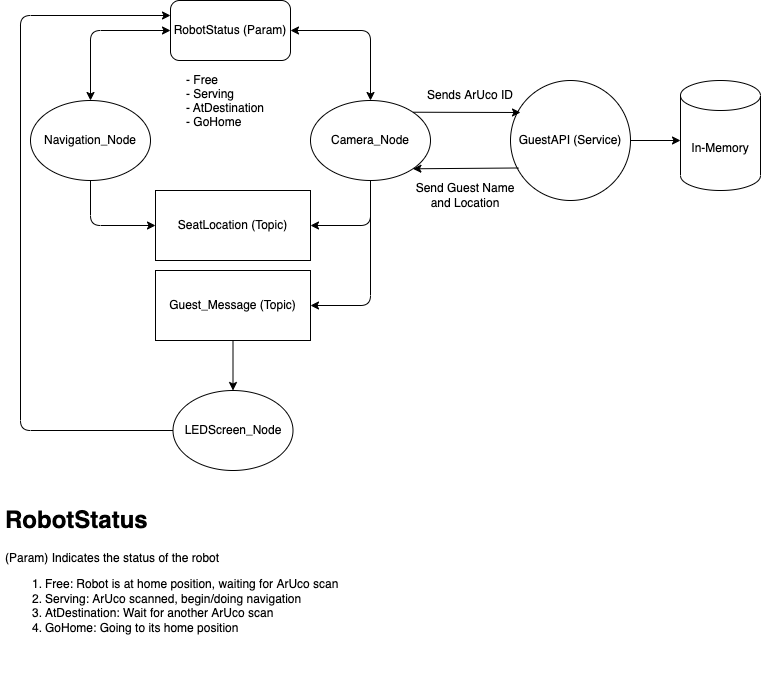

The diagram above was exported from draw.io. Its source (the exported page's mxGraphModel, read from the mxfile embedded in the PNG):
<mxGraphModel dx="698" dy="351" grid="1" gridSize="10" guides="1" tooltips="1" connect="1" arrows="1" fold="1" page="1" pageScale="1" pageWidth="850" pageHeight="1100" background="#ffffff" math="0" shadow="0">
  <root>
    <mxCell id="0" />
    <mxCell id="1" parent="0" />
    <mxCell id="4" value="Navigation_Node" style="ellipse;whiteSpace=wrap;html=1;" parent="1" vertex="1">
      <mxGeometry x="90" y="170" width="120" height="80" as="geometry" />
    </mxCell>
    <mxCell id="5" value="Camera_Node" style="ellipse;whiteSpace=wrap;html=1;" parent="1" vertex="1">
      <mxGeometry x="370" y="170" width="120" height="80" as="geometry" />
    </mxCell>
    <mxCell id="7" value="RobotStatus (Param)" style="rounded=1;whiteSpace=wrap;html=1;" parent="1" vertex="1">
      <mxGeometry x="230" y="70" width="120" height="60" as="geometry" />
    </mxCell>
    <mxCell id="11" value="" style="endArrow=classic;startArrow=classic;html=1;entryX=0;entryY=0.5;entryDx=0;entryDy=0;exitX=0.5;exitY=0;exitDx=0;exitDy=0;" parent="1" source="4" target="7" edge="1">
      <mxGeometry width="50" height="50" relative="1" as="geometry">
        <mxPoint x="230" y="230" as="sourcePoint" />
        <mxPoint x="280" y="180" as="targetPoint" />
        <Array as="points">
          <mxPoint x="150" y="100" />
        </Array>
      </mxGeometry>
    </mxCell>
    <mxCell id="12" value="" style="endArrow=classic;startArrow=classic;html=1;entryX=1;entryY=0.5;entryDx=0;entryDy=0;exitX=0.5;exitY=0;exitDx=0;exitDy=0;" parent="1" source="5" target="7" edge="1">
      <mxGeometry width="50" height="50" relative="1" as="geometry">
        <mxPoint x="230" y="230" as="sourcePoint" />
        <mxPoint x="280" y="180" as="targetPoint" />
        <Array as="points">
          <mxPoint x="430" y="100" />
        </Array>
      </mxGeometry>
    </mxCell>
    <mxCell id="13" value="- Free&#10;- Serving&#10;- AtDestination&#10;- GoHome" style="text;strokeColor=none;fillColor=none;align=left;verticalAlign=middle;spacingLeft=4;spacingRight=4;overflow=hidden;points=[[0,0.5],[1,0.5]];portConstraint=eastwest;rotatable=0;fontColor=#000000;" parent="1" vertex="1">
      <mxGeometry x="240" y="140" width="100" height="60" as="geometry" />
    </mxCell>
    <mxCell id="14" value="SeatLocation (Topic)" style="rounded=0;whiteSpace=wrap;html=1;" parent="1" vertex="1">
      <mxGeometry x="215" y="260" width="155" height="70" as="geometry" />
    </mxCell>
    <mxCell id="16" value="" style="endArrow=classic;html=1;exitX=0.5;exitY=1;exitDx=0;exitDy=0;entryX=1;entryY=0.5;entryDx=0;entryDy=0;" parent="1" source="5" target="14" edge="1">
      <mxGeometry width="50" height="50" relative="1" as="geometry">
        <mxPoint x="360" y="260" as="sourcePoint" />
        <mxPoint x="410" y="330" as="targetPoint" />
        <Array as="points">
          <mxPoint x="430" y="295" />
        </Array>
      </mxGeometry>
    </mxCell>
    <mxCell id="18" value="GuestAPI (Service)" style="ellipse;whiteSpace=wrap;html=1;aspect=fixed;" parent="1" vertex="1">
      <mxGeometry x="570" y="150" width="120" height="120" as="geometry" />
    </mxCell>
    <mxCell id="22" value="" style="endArrow=classic;html=1;exitX=1;exitY=0;exitDx=0;exitDy=0;" parent="1" source="5" edge="1">
      <mxGeometry width="50" height="50" relative="1" as="geometry">
        <mxPoint x="430" y="260" as="sourcePoint" />
        <mxPoint x="580" y="182" as="targetPoint" />
      </mxGeometry>
    </mxCell>
    <mxCell id="23" value="" style="endArrow=classic;html=1;entryX=1;entryY=1;entryDx=0;entryDy=0;exitX=0.067;exitY=0.729;exitDx=0;exitDy=0;exitPerimeter=0;" parent="1" source="18" target="5" edge="1">
      <mxGeometry width="50" height="50" relative="1" as="geometry">
        <mxPoint x="590" y="290" as="sourcePoint" />
        <mxPoint x="520" y="300" as="targetPoint" />
      </mxGeometry>
    </mxCell>
    <mxCell id="24" value="Sends ArUco ID" style="text;html=1;strokeColor=none;fillColor=none;align=center;verticalAlign=middle;whiteSpace=wrap;rounded=0;" parent="1" vertex="1">
      <mxGeometry x="480" y="150" width="100" height="30" as="geometry" />
    </mxCell>
    <mxCell id="25" value="Send Guest Name&lt;br&gt;and Location" style="text;html=1;strokeColor=none;fillColor=none;align=center;verticalAlign=middle;whiteSpace=wrap;rounded=0;" parent="1" vertex="1">
      <mxGeometry x="470" y="250" width="110" height="30" as="geometry" />
    </mxCell>
    <mxCell id="27" value="" style="endArrow=classic;html=1;exitX=1;exitY=0.5;exitDx=0;exitDy=0;" parent="1" source="18" edge="1">
      <mxGeometry width="50" height="50" relative="1" as="geometry">
        <mxPoint x="540" y="310" as="sourcePoint" />
        <mxPoint x="740" y="210" as="targetPoint" />
      </mxGeometry>
    </mxCell>
    <mxCell id="28" value="In-Memory" style="shape=cylinder3;whiteSpace=wrap;html=1;boundedLbl=1;backgroundOutline=1;size=15;" parent="1" vertex="1">
      <mxGeometry x="740" y="150" width="80" height="110" as="geometry" />
    </mxCell>
    <mxCell id="29" value="Guest_Message (Topic)" style="rounded=0;whiteSpace=wrap;html=1;" parent="1" vertex="1">
      <mxGeometry x="215" y="340" width="155" height="70" as="geometry" />
    </mxCell>
    <mxCell id="30" value="" style="endArrow=classic;html=1;entryX=1;entryY=0.5;entryDx=0;entryDy=0;exitX=0.5;exitY=1;exitDx=0;exitDy=0;" parent="1" source="5" target="29" edge="1">
      <mxGeometry width="50" height="50" relative="1" as="geometry">
        <mxPoint x="430" y="290" as="sourcePoint" />
        <mxPoint x="430" y="290" as="targetPoint" />
        <Array as="points">
          <mxPoint x="430" y="375" />
        </Array>
      </mxGeometry>
    </mxCell>
    <mxCell id="31" value="" style="endArrow=classic;html=1;entryX=0;entryY=0.5;entryDx=0;entryDy=0;exitX=0.5;exitY=1;exitDx=0;exitDy=0;" parent="1" source="4" target="14" edge="1">
      <mxGeometry width="50" height="50" relative="1" as="geometry">
        <mxPoint x="150" y="300" as="sourcePoint" />
        <mxPoint x="380" y="220" as="targetPoint" />
        <Array as="points">
          <mxPoint x="150" y="295" />
        </Array>
      </mxGeometry>
    </mxCell>
    <mxCell id="32" value="LEDScreen_Node" style="ellipse;whiteSpace=wrap;html=1;" parent="1" vertex="1">
      <mxGeometry x="232.5" y="460" width="120" height="80" as="geometry" />
    </mxCell>
    <mxCell id="33" value="" style="endArrow=classic;html=1;exitX=0.5;exitY=1;exitDx=0;exitDy=0;entryX=0.5;entryY=0;entryDx=0;entryDy=0;" parent="1" source="29" target="32" edge="1">
      <mxGeometry width="50" height="50" relative="1" as="geometry">
        <mxPoint x="350" y="350" as="sourcePoint" />
        <mxPoint x="400" y="450" as="targetPoint" />
        <Array as="points" />
      </mxGeometry>
    </mxCell>
    <mxCell id="34" value="&lt;h1&gt;&lt;font color=&quot;#000000&quot;&gt;RobotStatus&lt;/font&gt;&lt;/h1&gt;&lt;p&gt;&lt;font color=&quot;#000000&quot;&gt;(Param) Indicates the status of the robot&lt;/font&gt;&lt;/p&gt;&lt;p&gt;&lt;/p&gt;&lt;ol&gt;&lt;li&gt;&lt;font color=&quot;#000000&quot;&gt;Free: Robot is at home position, waiting for ArUco scan&lt;/font&gt;&lt;/li&gt;&lt;li&gt;&lt;font color=&quot;#000000&quot;&gt;Serving: ArUco scanned, begin/doing navigation&lt;/font&gt;&lt;/li&gt;&lt;li&gt;&lt;font color=&quot;#000000&quot;&gt;AtDestination: Wait for another ArUco scan&lt;/font&gt;&lt;/li&gt;&lt;li&gt;&lt;font color=&quot;#000000&quot;&gt;GoHome: Going to its home position&lt;/font&gt;&lt;/li&gt;&lt;/ol&gt;&lt;p&gt;&lt;/p&gt;" style="text;html=1;strokeColor=none;fillColor=none;spacing=5;spacingTop=-20;whiteSpace=wrap;overflow=hidden;rounded=0;" parent="1" vertex="1">
      <mxGeometry x="60" y="570" width="390" height="180" as="geometry" />
    </mxCell>
    <mxCell id="36" value="" style="endArrow=classic;html=1;exitX=0;exitY=0.5;exitDx=0;exitDy=0;" parent="1" source="32" edge="1">
      <mxGeometry width="50" height="50" relative="1" as="geometry">
        <mxPoint x="400" y="300" as="sourcePoint" />
        <mxPoint x="230" y="85" as="targetPoint" />
        <Array as="points">
          <mxPoint x="80" y="500" />
          <mxPoint x="80" y="85" />
        </Array>
      </mxGeometry>
    </mxCell>
  </root>
</mxGraphModel>